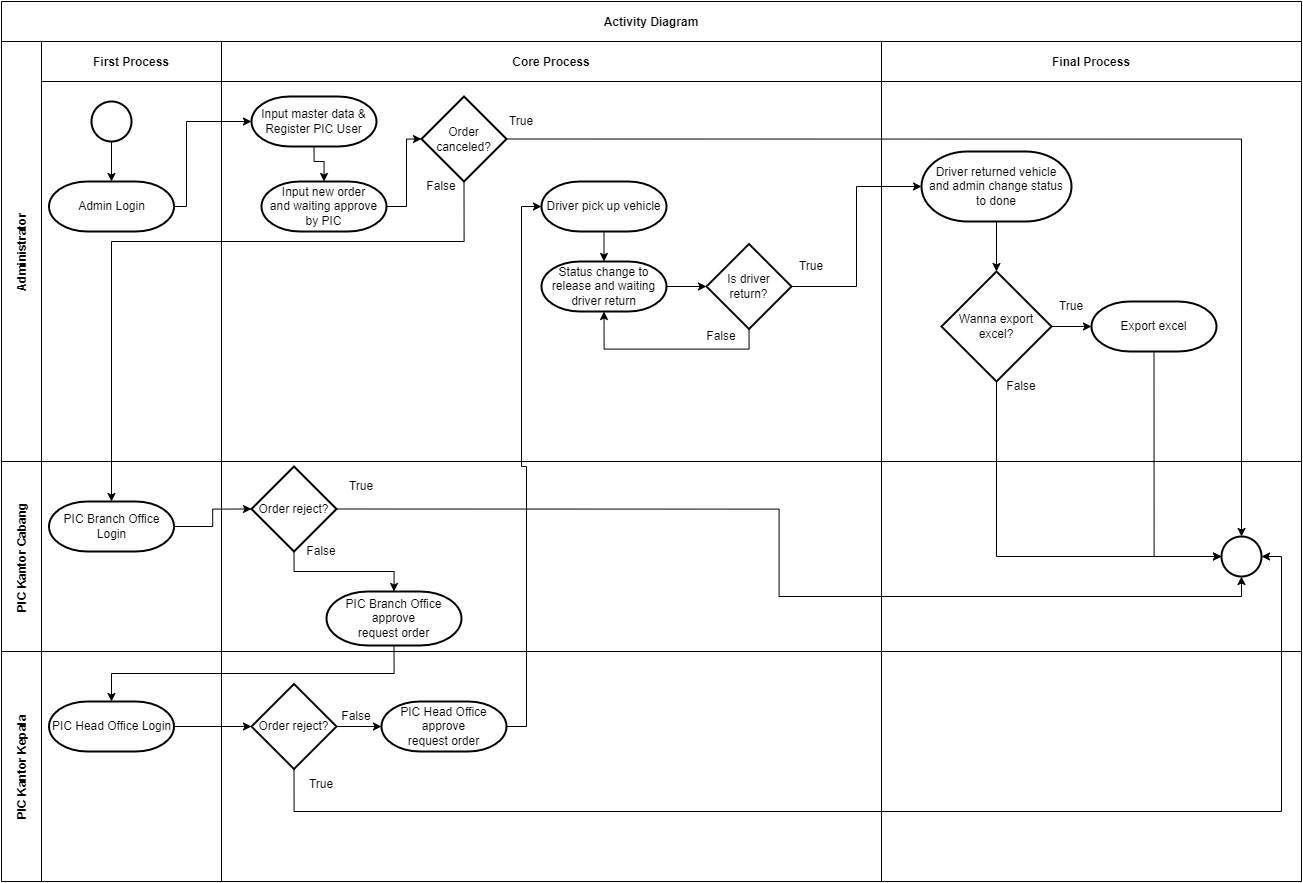

The diagram above was exported from draw.io. Its source (the exported page's mxGraphModel, read from the mxfile embedded in the PNG):
<mxGraphModel dx="2202" dy="1022" grid="1" gridSize="10" guides="1" tooltips="1" connect="1" arrows="1" fold="1" page="1" pageScale="1" pageWidth="850" pageHeight="1100" math="0" shadow="0">
  <root>
    <mxCell id="0" />
    <mxCell id="1" parent="0" />
    <mxCell id="3nuBFxr9cyL0pnOWT2aG-1" value="Activity Diagram" style="shape=table;childLayout=tableLayout;startSize=40;collapsible=0;recursiveResize=0;expand=0;fillColor=none;fontStyle=1" parent="1" vertex="1">
      <mxGeometry x="100" y="70" width="1300" height="880" as="geometry" />
    </mxCell>
    <mxCell id="3nuBFxr9cyL0pnOWT2aG-3" value="Administrator" style="shape=tableRow;horizontal=0;swimlaneHead=0;swimlaneBody=0;top=0;left=0;bottom=0;right=0;fillColor=none;points=[[0,0.5],[1,0.5]];portConstraint=eastwest;startSize=40;collapsible=0;recursiveResize=0;expand=0;fontStyle=1;" parent="3nuBFxr9cyL0pnOWT2aG-1" vertex="1">
      <mxGeometry y="40" width="1300" height="420" as="geometry" />
    </mxCell>
    <mxCell id="3nuBFxr9cyL0pnOWT2aG-4" value="First Process" style="swimlane;swimlaneHead=0;swimlaneBody=0;connectable=0;fillColor=none;startSize=40;collapsible=0;recursiveResize=0;expand=0;fontStyle=1;" parent="3nuBFxr9cyL0pnOWT2aG-3" vertex="1">
      <mxGeometry x="40" width="180" height="420" as="geometry">
        <mxRectangle width="180" height="420" as="alternateBounds" />
      </mxGeometry>
    </mxCell>
    <mxCell id="3nuBFxr9cyL0pnOWT2aG-5" style="edgeStyle=orthogonalEdgeStyle;rounded=0;orthogonalLoop=1;jettySize=auto;html=1;" parent="3nuBFxr9cyL0pnOWT2aG-4" source="3nuBFxr9cyL0pnOWT2aG-6" target="3nuBFxr9cyL0pnOWT2aG-7" edge="1">
      <mxGeometry relative="1" as="geometry" />
    </mxCell>
    <mxCell id="3nuBFxr9cyL0pnOWT2aG-6" value="" style="rounded=1;whiteSpace=wrap;html=1;arcSize=50;strokeWidth=2;shape=mxgraph.flowchart.start_2;" parent="3nuBFxr9cyL0pnOWT2aG-4" vertex="1">
      <mxGeometry x="50" y="60" width="40" height="40" as="geometry" />
    </mxCell>
    <mxCell id="3nuBFxr9cyL0pnOWT2aG-7" value="Admin Login" style="rounded=0;whiteSpace=wrap;html=1;strokeWidth=2;shape=mxgraph.flowchart.terminator;" parent="3nuBFxr9cyL0pnOWT2aG-4" vertex="1">
      <mxGeometry x="7.5" y="140" width="125" height="50" as="geometry" />
    </mxCell>
    <mxCell id="3nuBFxr9cyL0pnOWT2aG-8" value="Core Process" style="swimlane;swimlaneHead=0;swimlaneBody=0;connectable=0;fillColor=none;startSize=40;collapsible=0;recursiveResize=0;expand=0;fontStyle=1;" parent="3nuBFxr9cyL0pnOWT2aG-3" vertex="1">
      <mxGeometry x="220" width="660" height="420" as="geometry">
        <mxRectangle width="660" height="420" as="alternateBounds" />
      </mxGeometry>
    </mxCell>
    <mxCell id="gqOqMyB1KNca-6ztPx7P-22" value="Input master data &amp;amp; Register PIC User" style="rounded=0;whiteSpace=wrap;html=1;strokeWidth=2;shape=mxgraph.flowchart.terminator;" vertex="1" parent="3nuBFxr9cyL0pnOWT2aG-8">
      <mxGeometry x="30" y="55" width="125" height="50" as="geometry" />
    </mxCell>
    <mxCell id="gqOqMyB1KNca-6ztPx7P-24" value="Input new order &lt;br&gt;and waiting approve by PIC" style="rounded=0;whiteSpace=wrap;html=1;strokeWidth=2;shape=mxgraph.flowchart.terminator;" vertex="1" parent="3nuBFxr9cyL0pnOWT2aG-8">
      <mxGeometry x="40" y="140" width="125" height="50" as="geometry" />
    </mxCell>
    <mxCell id="gqOqMyB1KNca-6ztPx7P-25" style="edgeStyle=orthogonalEdgeStyle;rounded=0;orthogonalLoop=1;jettySize=auto;html=1;exitX=0.5;exitY=1;exitDx=0;exitDy=0;exitPerimeter=0;entryX=0.5;entryY=0;entryDx=0;entryDy=0;entryPerimeter=0;" edge="1" parent="3nuBFxr9cyL0pnOWT2aG-8" source="gqOqMyB1KNca-6ztPx7P-22" target="gqOqMyB1KNca-6ztPx7P-24">
      <mxGeometry relative="1" as="geometry">
        <Array as="points">
          <mxPoint x="93" y="120" />
          <mxPoint x="103" y="120" />
        </Array>
      </mxGeometry>
    </mxCell>
    <mxCell id="gqOqMyB1KNca-6ztPx7P-30" value="Order canceled?" style="strokeWidth=2;html=1;shape=mxgraph.flowchart.decision;whiteSpace=wrap;" vertex="1" parent="3nuBFxr9cyL0pnOWT2aG-8">
      <mxGeometry x="200" y="55" width="85" height="85" as="geometry" />
    </mxCell>
    <mxCell id="gqOqMyB1KNca-6ztPx7P-31" style="edgeStyle=orthogonalEdgeStyle;rounded=0;orthogonalLoop=1;jettySize=auto;html=1;exitX=1;exitY=0.5;exitDx=0;exitDy=0;exitPerimeter=0;entryX=0;entryY=0.5;entryDx=0;entryDy=0;entryPerimeter=0;" edge="1" parent="3nuBFxr9cyL0pnOWT2aG-8" source="gqOqMyB1KNca-6ztPx7P-24" target="gqOqMyB1KNca-6ztPx7P-30">
      <mxGeometry relative="1" as="geometry">
        <Array as="points">
          <mxPoint x="185" y="165" />
          <mxPoint x="185" y="98" />
        </Array>
      </mxGeometry>
    </mxCell>
    <mxCell id="gqOqMyB1KNca-6ztPx7P-33" value="True" style="text;html=1;strokeColor=none;fillColor=none;align=center;verticalAlign=middle;whiteSpace=wrap;rounded=0;" vertex="1" parent="3nuBFxr9cyL0pnOWT2aG-8">
      <mxGeometry x="270" y="65" width="60" height="30" as="geometry" />
    </mxCell>
    <mxCell id="gqOqMyB1KNca-6ztPx7P-34" value="False" style="text;html=1;strokeColor=none;fillColor=none;align=center;verticalAlign=middle;whiteSpace=wrap;rounded=0;" vertex="1" parent="3nuBFxr9cyL0pnOWT2aG-8">
      <mxGeometry x="190" y="130" width="60" height="30" as="geometry" />
    </mxCell>
    <mxCell id="gqOqMyB1KNca-6ztPx7P-81" value="Driver pick up vehicle" style="rounded=0;whiteSpace=wrap;html=1;strokeWidth=2;shape=mxgraph.flowchart.terminator;" vertex="1" parent="3nuBFxr9cyL0pnOWT2aG-8">
      <mxGeometry x="320" y="140" width="125" height="50" as="geometry" />
    </mxCell>
    <mxCell id="gqOqMyB1KNca-6ztPx7P-83" value="Status change to release and waiting driver return" style="rounded=0;whiteSpace=wrap;html=1;strokeWidth=2;shape=mxgraph.flowchart.terminator;" vertex="1" parent="3nuBFxr9cyL0pnOWT2aG-8">
      <mxGeometry x="320" y="220" width="125" height="50" as="geometry" />
    </mxCell>
    <mxCell id="gqOqMyB1KNca-6ztPx7P-84" style="edgeStyle=orthogonalEdgeStyle;rounded=0;orthogonalLoop=1;jettySize=auto;html=1;exitX=0.5;exitY=1;exitDx=0;exitDy=0;exitPerimeter=0;entryX=0.5;entryY=0;entryDx=0;entryDy=0;entryPerimeter=0;" edge="1" parent="3nuBFxr9cyL0pnOWT2aG-8" source="gqOqMyB1KNca-6ztPx7P-81" target="gqOqMyB1KNca-6ztPx7P-83">
      <mxGeometry relative="1" as="geometry" />
    </mxCell>
    <mxCell id="gqOqMyB1KNca-6ztPx7P-85" value="Is driver return?" style="strokeWidth=2;html=1;shape=mxgraph.flowchart.decision;whiteSpace=wrap;" vertex="1" parent="3nuBFxr9cyL0pnOWT2aG-8">
      <mxGeometry x="485" y="202.5" width="85" height="85" as="geometry" />
    </mxCell>
    <mxCell id="gqOqMyB1KNca-6ztPx7P-86" style="edgeStyle=orthogonalEdgeStyle;rounded=0;orthogonalLoop=1;jettySize=auto;html=1;exitX=1;exitY=0.5;exitDx=0;exitDy=0;exitPerimeter=0;entryX=0;entryY=0.5;entryDx=0;entryDy=0;entryPerimeter=0;" edge="1" parent="3nuBFxr9cyL0pnOWT2aG-8" source="gqOqMyB1KNca-6ztPx7P-83" target="gqOqMyB1KNca-6ztPx7P-85">
      <mxGeometry relative="1" as="geometry" />
    </mxCell>
    <mxCell id="gqOqMyB1KNca-6ztPx7P-87" style="edgeStyle=orthogonalEdgeStyle;rounded=0;orthogonalLoop=1;jettySize=auto;html=1;exitX=0.5;exitY=1;exitDx=0;exitDy=0;exitPerimeter=0;entryX=0.5;entryY=1;entryDx=0;entryDy=0;entryPerimeter=0;" edge="1" parent="3nuBFxr9cyL0pnOWT2aG-8" source="gqOqMyB1KNca-6ztPx7P-85" target="gqOqMyB1KNca-6ztPx7P-83">
      <mxGeometry relative="1" as="geometry" />
    </mxCell>
    <mxCell id="gqOqMyB1KNca-6ztPx7P-91" value="False" style="text;html=1;strokeColor=none;fillColor=none;align=center;verticalAlign=middle;whiteSpace=wrap;rounded=0;" vertex="1" parent="3nuBFxr9cyL0pnOWT2aG-8">
      <mxGeometry x="470" y="280" width="60" height="30" as="geometry" />
    </mxCell>
    <mxCell id="gqOqMyB1KNca-6ztPx7P-92" value="True" style="text;html=1;strokeColor=none;fillColor=none;align=center;verticalAlign=middle;whiteSpace=wrap;rounded=0;" vertex="1" parent="3nuBFxr9cyL0pnOWT2aG-8">
      <mxGeometry x="560" y="210" width="60" height="30" as="geometry" />
    </mxCell>
    <mxCell id="3nuBFxr9cyL0pnOWT2aG-11" value="Final Process" style="swimlane;swimlaneHead=0;swimlaneBody=0;connectable=0;fillColor=none;startSize=40;collapsible=0;recursiveResize=0;expand=0;fontStyle=1;" parent="3nuBFxr9cyL0pnOWT2aG-3" vertex="1">
      <mxGeometry x="880" width="420" height="420" as="geometry">
        <mxRectangle width="420" height="420" as="alternateBounds" />
      </mxGeometry>
    </mxCell>
    <mxCell id="gqOqMyB1KNca-6ztPx7P-94" value="Driver returned vehicle &lt;br&gt;and admin change status &lt;br&gt;to done" style="rounded=0;whiteSpace=wrap;html=1;strokeWidth=2;shape=mxgraph.flowchart.terminator;" vertex="1" parent="3nuBFxr9cyL0pnOWT2aG-11">
      <mxGeometry x="40" y="110" width="150" height="70" as="geometry" />
    </mxCell>
    <mxCell id="gqOqMyB1KNca-6ztPx7P-109" value="Wanna export excel?" style="strokeWidth=2;html=1;shape=mxgraph.flowchart.decision;whiteSpace=wrap;" vertex="1" parent="3nuBFxr9cyL0pnOWT2aG-11">
      <mxGeometry x="60" y="230" width="110" height="110" as="geometry" />
    </mxCell>
    <mxCell id="gqOqMyB1KNca-6ztPx7P-111" style="edgeStyle=orthogonalEdgeStyle;rounded=0;orthogonalLoop=1;jettySize=auto;html=1;exitX=0.5;exitY=1;exitDx=0;exitDy=0;exitPerimeter=0;entryX=0.5;entryY=0;entryDx=0;entryDy=0;entryPerimeter=0;" edge="1" parent="3nuBFxr9cyL0pnOWT2aG-11" source="gqOqMyB1KNca-6ztPx7P-94" target="gqOqMyB1KNca-6ztPx7P-109">
      <mxGeometry relative="1" as="geometry" />
    </mxCell>
    <mxCell id="gqOqMyB1KNca-6ztPx7P-113" value="Export excel" style="rounded=0;whiteSpace=wrap;html=1;strokeWidth=2;shape=mxgraph.flowchart.terminator;" vertex="1" parent="3nuBFxr9cyL0pnOWT2aG-11">
      <mxGeometry x="210" y="260" width="125" height="50" as="geometry" />
    </mxCell>
    <mxCell id="gqOqMyB1KNca-6ztPx7P-114" style="edgeStyle=orthogonalEdgeStyle;rounded=0;orthogonalLoop=1;jettySize=auto;html=1;exitX=1;exitY=0.5;exitDx=0;exitDy=0;exitPerimeter=0;entryX=0;entryY=0.5;entryDx=0;entryDy=0;entryPerimeter=0;" edge="1" parent="3nuBFxr9cyL0pnOWT2aG-11" source="gqOqMyB1KNca-6ztPx7P-109" target="gqOqMyB1KNca-6ztPx7P-113">
      <mxGeometry relative="1" as="geometry" />
    </mxCell>
    <mxCell id="gqOqMyB1KNca-6ztPx7P-180" value="True" style="text;html=1;strokeColor=none;fillColor=none;align=center;verticalAlign=middle;whiteSpace=wrap;rounded=0;" vertex="1" parent="3nuBFxr9cyL0pnOWT2aG-11">
      <mxGeometry x="160" y="250" width="60" height="30" as="geometry" />
    </mxCell>
    <mxCell id="gqOqMyB1KNca-6ztPx7P-181" value="False" style="text;html=1;strokeColor=none;fillColor=none;align=center;verticalAlign=middle;whiteSpace=wrap;rounded=0;" vertex="1" parent="3nuBFxr9cyL0pnOWT2aG-11">
      <mxGeometry x="110" y="330" width="60" height="30" as="geometry" />
    </mxCell>
    <mxCell id="gqOqMyB1KNca-6ztPx7P-23" style="edgeStyle=orthogonalEdgeStyle;rounded=0;orthogonalLoop=1;jettySize=auto;html=1;exitX=1;exitY=0.5;exitDx=0;exitDy=0;exitPerimeter=0;entryX=0;entryY=0.5;entryDx=0;entryDy=0;entryPerimeter=0;" edge="1" parent="3nuBFxr9cyL0pnOWT2aG-3" source="3nuBFxr9cyL0pnOWT2aG-7" target="gqOqMyB1KNca-6ztPx7P-22">
      <mxGeometry relative="1" as="geometry">
        <Array as="points">
          <mxPoint x="185" y="165" />
          <mxPoint x="185" y="80" />
        </Array>
      </mxGeometry>
    </mxCell>
    <mxCell id="gqOqMyB1KNca-6ztPx7P-95" style="edgeStyle=orthogonalEdgeStyle;rounded=0;orthogonalLoop=1;jettySize=auto;html=1;exitX=1;exitY=0.5;exitDx=0;exitDy=0;exitPerimeter=0;entryX=0;entryY=0.5;entryDx=0;entryDy=0;entryPerimeter=0;" edge="1" parent="3nuBFxr9cyL0pnOWT2aG-3" source="gqOqMyB1KNca-6ztPx7P-85" target="gqOqMyB1KNca-6ztPx7P-94">
      <mxGeometry relative="1" as="geometry" />
    </mxCell>
    <mxCell id="3nuBFxr9cyL0pnOWT2aG-15" value="PIC Kantor Cabang" style="shape=tableRow;horizontal=0;swimlaneHead=0;swimlaneBody=0;top=0;left=0;bottom=0;right=0;fillColor=none;points=[[0,0.5],[1,0.5]];portConstraint=eastwest;startSize=40;collapsible=0;recursiveResize=0;expand=0;fontStyle=1;" parent="3nuBFxr9cyL0pnOWT2aG-1" vertex="1">
      <mxGeometry y="460" width="1300" height="190" as="geometry" />
    </mxCell>
    <mxCell id="3nuBFxr9cyL0pnOWT2aG-16" value="" style="swimlane;swimlaneHead=0;swimlaneBody=0;connectable=0;fillColor=none;startSize=0;collapsible=0;recursiveResize=0;expand=0;fontStyle=1;" parent="3nuBFxr9cyL0pnOWT2aG-15" vertex="1">
      <mxGeometry x="40" width="180" height="190" as="geometry">
        <mxRectangle width="180" height="190" as="alternateBounds" />
      </mxGeometry>
    </mxCell>
    <mxCell id="gqOqMyB1KNca-6ztPx7P-26" value="PIC Branch Office Login" style="rounded=0;whiteSpace=wrap;html=1;strokeWidth=2;shape=mxgraph.flowchart.terminator;" vertex="1" parent="3nuBFxr9cyL0pnOWT2aG-16">
      <mxGeometry x="7.5" y="40" width="125" height="50" as="geometry" />
    </mxCell>
    <mxCell id="3nuBFxr9cyL0pnOWT2aG-18" value="" style="swimlane;swimlaneHead=0;swimlaneBody=0;connectable=0;fillColor=none;startSize=0;collapsible=0;recursiveResize=0;expand=0;fontStyle=1;" parent="3nuBFxr9cyL0pnOWT2aG-15" vertex="1">
      <mxGeometry x="220" width="660" height="190" as="geometry">
        <mxRectangle width="660" height="190" as="alternateBounds" />
      </mxGeometry>
    </mxCell>
    <mxCell id="gqOqMyB1KNca-6ztPx7P-28" value="PIC Branch Office approve &lt;br&gt;request order" style="rounded=0;whiteSpace=wrap;html=1;strokeWidth=2;shape=mxgraph.flowchart.terminator;" vertex="1" parent="3nuBFxr9cyL0pnOWT2aG-18">
      <mxGeometry x="105" y="130" width="135" height="54" as="geometry" />
    </mxCell>
    <mxCell id="gqOqMyB1KNca-6ztPx7P-35" value="Order reject?" style="strokeWidth=2;html=1;shape=mxgraph.flowchart.decision;whiteSpace=wrap;" vertex="1" parent="3nuBFxr9cyL0pnOWT2aG-18">
      <mxGeometry x="30" y="5" width="85" height="85" as="geometry" />
    </mxCell>
    <mxCell id="gqOqMyB1KNca-6ztPx7P-40" style="edgeStyle=orthogonalEdgeStyle;rounded=0;orthogonalLoop=1;jettySize=auto;html=1;exitX=0.5;exitY=1;exitDx=0;exitDy=0;exitPerimeter=0;entryX=0.5;entryY=0;entryDx=0;entryDy=0;entryPerimeter=0;" edge="1" parent="3nuBFxr9cyL0pnOWT2aG-18" source="gqOqMyB1KNca-6ztPx7P-35" target="gqOqMyB1KNca-6ztPx7P-28">
      <mxGeometry relative="1" as="geometry">
        <Array as="points">
          <mxPoint x="73" y="110" />
          <mxPoint x="173" y="110" />
        </Array>
      </mxGeometry>
    </mxCell>
    <mxCell id="gqOqMyB1KNca-6ztPx7P-37" value="False" style="text;html=1;strokeColor=none;fillColor=none;align=center;verticalAlign=middle;whiteSpace=wrap;rounded=0;" vertex="1" parent="3nuBFxr9cyL0pnOWT2aG-18">
      <mxGeometry x="70" y="75" width="60" height="30" as="geometry" />
    </mxCell>
    <mxCell id="gqOqMyB1KNca-6ztPx7P-56" value="True" style="text;html=1;strokeColor=none;fillColor=none;align=center;verticalAlign=middle;whiteSpace=wrap;rounded=0;" vertex="1" parent="3nuBFxr9cyL0pnOWT2aG-18">
      <mxGeometry x="110" y="10" width="60" height="30" as="geometry" />
    </mxCell>
    <mxCell id="3nuBFxr9cyL0pnOWT2aG-23" value="" style="swimlane;swimlaneHead=0;swimlaneBody=0;connectable=0;fillColor=none;startSize=0;collapsible=0;recursiveResize=0;expand=0;fontStyle=1;" parent="3nuBFxr9cyL0pnOWT2aG-15" vertex="1">
      <mxGeometry x="880" width="420" height="190" as="geometry">
        <mxRectangle width="420" height="190" as="alternateBounds" />
      </mxGeometry>
    </mxCell>
    <mxCell id="gqOqMyB1KNca-6ztPx7P-96" value="" style="rounded=1;whiteSpace=wrap;html=1;arcSize=50;strokeWidth=2;shape=mxgraph.flowchart.start_2;" vertex="1" parent="3nuBFxr9cyL0pnOWT2aG-23">
      <mxGeometry x="340" y="75" width="40" height="40" as="geometry" />
    </mxCell>
    <mxCell id="gqOqMyB1KNca-6ztPx7P-36" style="edgeStyle=orthogonalEdgeStyle;rounded=0;orthogonalLoop=1;jettySize=auto;html=1;exitX=1;exitY=0.5;exitDx=0;exitDy=0;exitPerimeter=0;entryX=0;entryY=0.5;entryDx=0;entryDy=0;entryPerimeter=0;" edge="1" parent="3nuBFxr9cyL0pnOWT2aG-15" source="gqOqMyB1KNca-6ztPx7P-26" target="gqOqMyB1KNca-6ztPx7P-35">
      <mxGeometry relative="1" as="geometry" />
    </mxCell>
    <mxCell id="gqOqMyB1KNca-6ztPx7P-105" style="edgeStyle=orthogonalEdgeStyle;rounded=0;orthogonalLoop=1;jettySize=auto;html=1;exitX=1;exitY=0.5;exitDx=0;exitDy=0;exitPerimeter=0;entryX=0.5;entryY=1;entryDx=0;entryDy=0;entryPerimeter=0;" edge="1" parent="3nuBFxr9cyL0pnOWT2aG-15" source="gqOqMyB1KNca-6ztPx7P-35" target="gqOqMyB1KNca-6ztPx7P-96">
      <mxGeometry relative="1" as="geometry" />
    </mxCell>
    <mxCell id="gqOqMyB1KNca-6ztPx7P-10" value="PIC Kantor Kepala" style="shape=tableRow;horizontal=0;swimlaneHead=0;swimlaneBody=0;top=0;left=0;bottom=0;right=0;fillColor=none;points=[[0,0.5],[1,0.5]];portConstraint=eastwest;startSize=40;collapsible=0;recursiveResize=0;expand=0;fontStyle=1;" vertex="1" parent="3nuBFxr9cyL0pnOWT2aG-1">
      <mxGeometry y="650" width="1300" height="230" as="geometry" />
    </mxCell>
    <mxCell id="gqOqMyB1KNca-6ztPx7P-11" value="" style="swimlane;swimlaneHead=0;swimlaneBody=0;connectable=0;fillColor=none;startSize=0;collapsible=0;recursiveResize=0;expand=0;fontStyle=1;" vertex="1" parent="gqOqMyB1KNca-6ztPx7P-10">
      <mxGeometry x="40" width="180" height="230" as="geometry">
        <mxRectangle width="180" height="230" as="alternateBounds" />
      </mxGeometry>
    </mxCell>
    <mxCell id="gqOqMyB1KNca-6ztPx7P-58" value="PIC Head Office Login" style="rounded=0;whiteSpace=wrap;html=1;strokeWidth=2;shape=mxgraph.flowchart.terminator;" vertex="1" parent="gqOqMyB1KNca-6ztPx7P-11">
      <mxGeometry x="7.5" y="50" width="125" height="50" as="geometry" />
    </mxCell>
    <mxCell id="gqOqMyB1KNca-6ztPx7P-13" value="" style="swimlane;swimlaneHead=0;swimlaneBody=0;connectable=0;fillColor=none;startSize=0;collapsible=0;recursiveResize=0;expand=0;fontStyle=1;" vertex="1" parent="gqOqMyB1KNca-6ztPx7P-10">
      <mxGeometry x="220" width="660" height="230" as="geometry">
        <mxRectangle width="660" height="230" as="alternateBounds" />
      </mxGeometry>
    </mxCell>
    <mxCell id="gqOqMyB1KNca-6ztPx7P-60" value="Order reject?" style="strokeWidth=2;html=1;shape=mxgraph.flowchart.decision;whiteSpace=wrap;" vertex="1" parent="gqOqMyB1KNca-6ztPx7P-13">
      <mxGeometry x="30" y="32.5" width="85" height="85" as="geometry" />
    </mxCell>
    <mxCell id="gqOqMyB1KNca-6ztPx7P-62" value="False" style="text;html=1;strokeColor=none;fillColor=none;align=center;verticalAlign=middle;whiteSpace=wrap;rounded=0;" vertex="1" parent="gqOqMyB1KNca-6ztPx7P-13">
      <mxGeometry x="105" y="50" width="60" height="30" as="geometry" />
    </mxCell>
    <mxCell id="gqOqMyB1KNca-6ztPx7P-63" value="PIC Head Office approve &lt;br&gt;request order" style="rounded=0;whiteSpace=wrap;html=1;strokeWidth=2;shape=mxgraph.flowchart.terminator;" vertex="1" parent="gqOqMyB1KNca-6ztPx7P-13">
      <mxGeometry x="160" y="50" width="125" height="50" as="geometry" />
    </mxCell>
    <mxCell id="gqOqMyB1KNca-6ztPx7P-64" style="edgeStyle=orthogonalEdgeStyle;rounded=0;orthogonalLoop=1;jettySize=auto;html=1;exitX=1;exitY=0.5;exitDx=0;exitDy=0;exitPerimeter=0;entryX=0;entryY=0.5;entryDx=0;entryDy=0;entryPerimeter=0;" edge="1" parent="gqOqMyB1KNca-6ztPx7P-13" source="gqOqMyB1KNca-6ztPx7P-60" target="gqOqMyB1KNca-6ztPx7P-63">
      <mxGeometry relative="1" as="geometry" />
    </mxCell>
    <mxCell id="gqOqMyB1KNca-6ztPx7P-65" value="True" style="text;html=1;strokeColor=none;fillColor=none;align=center;verticalAlign=middle;whiteSpace=wrap;rounded=0;" vertex="1" parent="gqOqMyB1KNca-6ztPx7P-13">
      <mxGeometry x="70" y="117.5" width="60" height="30" as="geometry" />
    </mxCell>
    <mxCell id="gqOqMyB1KNca-6ztPx7P-18" value="" style="swimlane;swimlaneHead=0;swimlaneBody=0;connectable=0;fillColor=none;startSize=0;collapsible=0;recursiveResize=0;expand=0;fontStyle=1;" vertex="1" parent="gqOqMyB1KNca-6ztPx7P-10">
      <mxGeometry x="880" width="420" height="230" as="geometry">
        <mxRectangle width="420" height="230" as="alternateBounds" />
      </mxGeometry>
    </mxCell>
    <mxCell id="gqOqMyB1KNca-6ztPx7P-61" style="edgeStyle=orthogonalEdgeStyle;rounded=0;orthogonalLoop=1;jettySize=auto;html=1;exitX=1;exitY=0.5;exitDx=0;exitDy=0;exitPerimeter=0;entryX=0;entryY=0.5;entryDx=0;entryDy=0;entryPerimeter=0;" edge="1" parent="gqOqMyB1KNca-6ztPx7P-10" source="gqOqMyB1KNca-6ztPx7P-58" target="gqOqMyB1KNca-6ztPx7P-60">
      <mxGeometry relative="1" as="geometry" />
    </mxCell>
    <mxCell id="gqOqMyB1KNca-6ztPx7P-32" style="edgeStyle=orthogonalEdgeStyle;rounded=0;orthogonalLoop=1;jettySize=auto;html=1;exitX=0.5;exitY=1;exitDx=0;exitDy=0;exitPerimeter=0;entryX=0.5;entryY=0;entryDx=0;entryDy=0;entryPerimeter=0;" edge="1" parent="3nuBFxr9cyL0pnOWT2aG-1" source="gqOqMyB1KNca-6ztPx7P-30" target="gqOqMyB1KNca-6ztPx7P-26">
      <mxGeometry relative="1" as="geometry">
        <Array as="points">
          <mxPoint x="462" y="240" />
          <mxPoint x="110" y="240" />
        </Array>
      </mxGeometry>
    </mxCell>
    <mxCell id="gqOqMyB1KNca-6ztPx7P-59" style="edgeStyle=orthogonalEdgeStyle;rounded=0;orthogonalLoop=1;jettySize=auto;html=1;exitX=0.5;exitY=1;exitDx=0;exitDy=0;exitPerimeter=0;entryX=0.5;entryY=0;entryDx=0;entryDy=0;entryPerimeter=0;" edge="1" parent="3nuBFxr9cyL0pnOWT2aG-1" source="gqOqMyB1KNca-6ztPx7P-28" target="gqOqMyB1KNca-6ztPx7P-58">
      <mxGeometry relative="1" as="geometry" />
    </mxCell>
    <mxCell id="gqOqMyB1KNca-6ztPx7P-82" style="edgeStyle=orthogonalEdgeStyle;rounded=0;orthogonalLoop=1;jettySize=auto;html=1;exitX=1;exitY=0.5;exitDx=0;exitDy=0;exitPerimeter=0;entryX=0;entryY=0.5;entryDx=0;entryDy=0;entryPerimeter=0;" edge="1" parent="3nuBFxr9cyL0pnOWT2aG-1" source="gqOqMyB1KNca-6ztPx7P-63" target="gqOqMyB1KNca-6ztPx7P-81">
      <mxGeometry relative="1" as="geometry" />
    </mxCell>
    <mxCell id="gqOqMyB1KNca-6ztPx7P-99" style="edgeStyle=orthogonalEdgeStyle;rounded=0;orthogonalLoop=1;jettySize=auto;html=1;exitX=1;exitY=0.5;exitDx=0;exitDy=0;exitPerimeter=0;entryX=0.5;entryY=0;entryDx=0;entryDy=0;entryPerimeter=0;" edge="1" parent="3nuBFxr9cyL0pnOWT2aG-1" source="gqOqMyB1KNca-6ztPx7P-30" target="gqOqMyB1KNca-6ztPx7P-96">
      <mxGeometry relative="1" as="geometry" />
    </mxCell>
    <mxCell id="gqOqMyB1KNca-6ztPx7P-107" style="edgeStyle=orthogonalEdgeStyle;rounded=0;orthogonalLoop=1;jettySize=auto;html=1;exitX=0.5;exitY=1;exitDx=0;exitDy=0;exitPerimeter=0;entryX=1;entryY=0.5;entryDx=0;entryDy=0;entryPerimeter=0;" edge="1" parent="3nuBFxr9cyL0pnOWT2aG-1" source="gqOqMyB1KNca-6ztPx7P-60" target="gqOqMyB1KNca-6ztPx7P-96">
      <mxGeometry relative="1" as="geometry">
        <Array as="points">
          <mxPoint x="292" y="810" />
          <mxPoint x="1280" y="810" />
          <mxPoint x="1280" y="555" />
        </Array>
      </mxGeometry>
    </mxCell>
    <mxCell id="gqOqMyB1KNca-6ztPx7P-115" style="edgeStyle=orthogonalEdgeStyle;rounded=0;orthogonalLoop=1;jettySize=auto;html=1;exitX=0.5;exitY=1;exitDx=0;exitDy=0;exitPerimeter=0;entryX=0;entryY=0.5;entryDx=0;entryDy=0;entryPerimeter=0;" edge="1" parent="3nuBFxr9cyL0pnOWT2aG-1" source="gqOqMyB1KNca-6ztPx7P-113" target="gqOqMyB1KNca-6ztPx7P-96">
      <mxGeometry relative="1" as="geometry" />
    </mxCell>
    <mxCell id="gqOqMyB1KNca-6ztPx7P-118" style="edgeStyle=orthogonalEdgeStyle;rounded=0;orthogonalLoop=1;jettySize=auto;html=1;exitX=0.5;exitY=1;exitDx=0;exitDy=0;exitPerimeter=0;entryX=0;entryY=0.5;entryDx=0;entryDy=0;entryPerimeter=0;" edge="1" parent="3nuBFxr9cyL0pnOWT2aG-1" source="gqOqMyB1KNca-6ztPx7P-109" target="gqOqMyB1KNca-6ztPx7P-96">
      <mxGeometry relative="1" as="geometry" />
    </mxCell>
  </root>
</mxGraphModel>